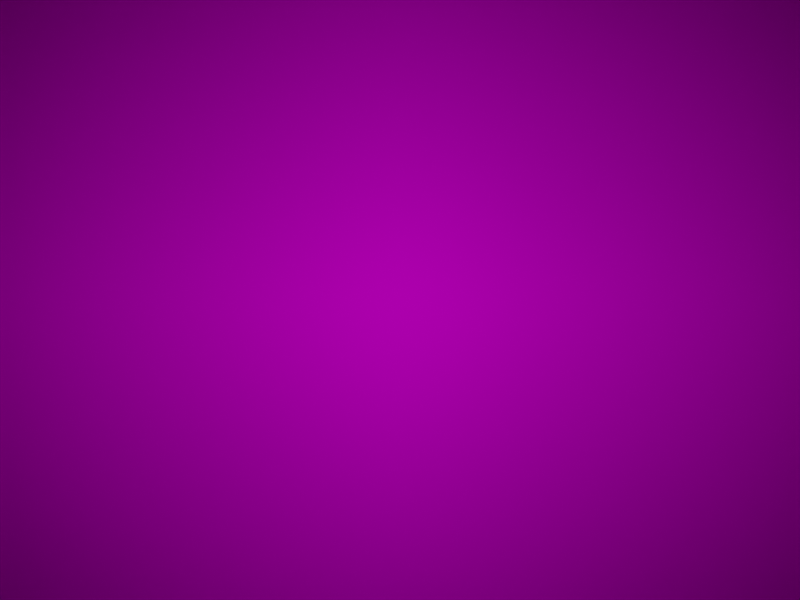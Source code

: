 # Source: node_templates.blend  (saved by Blender 3.5.10; exported with 4.5.12 LTS)
import bpy
from mathutils import Matrix  # noqa: F401  (used for matrix-valued properties, if any)

bpy.ops.wm.read_factory_settings(use_empty=True)
scene = bpy.context.scene
scene.name = 'Scene'

# ---- collections
col_collection = bpy.data.collections.new('Collection'); scene.collection.children.link(col_collection)

# ---- images (referenced by path relative to the original .blend; pixels are not part of the script)
import os
ASSET_DIR = os.environ.get("B2B_ASSET_DIR", "")  # directory of the original .blend (textures are referenced by path, not embedded)
HERE = os.path.dirname(os.path.abspath(__file__))  # packed textures are extracted next to this script under _unpacked/

def load_image(name, relpath, width, height, colorspace="sRGB"):
    """Load a texture the original file referenced (path relative to the .blend, or extracted next to this script)."""
    p = next((c for c in (os.path.join(HERE, relpath), os.path.join(ASSET_DIR, relpath)) if relpath and os.path.exists(c)), "")
    if p:
        img = bpy.data.images.load(p, check_existing=True)
        img.name = name
    else:  # same state as the original file: an image datablock whose file is absent (Cycles renders it pink)
        img = bpy.data.images.new(name, width, height)
        img.source = "FILE"
        img.filepath = "//" + (relpath or name)
    img.colorspace_settings.name = colorspace
    return img
img_proj_tex_1920x1080 = load_image('_proj.tex.1920x1080', '', 1920, 1080, 'sRGB')

# ---- materials (node trees are filled in below, after node groups)
mat_plane_material = bpy.data.materials.new('plane_material')

# ---- node groups
ng_projectors_addon_pixelgrid = bpy.data.node_groups.new('_Projectors-Addon_PixelGrid', 'ShaderNodeTree')
_s = ng_projectors_addon_pixelgrid.interface.new_socket(name='Shader', in_out='OUTPUT', socket_type='NodeSocketShader')
_s = ng_projectors_addon_pixelgrid.interface.new_socket(name='Shader', in_out='INPUT', socket_type='NodeSocketShader')
_s = ng_projectors_addon_pixelgrid.interface.new_socket(name='Vector', in_out='INPUT', socket_type='NodeSocketVector')
_N = ng_projectors_addon_pixelgrid.nodes; _L = ng_projectors_addon_pixelgrid.links
n0 = _N.new('NodeGroupInput'); n0.name = 'Group Input'; n0.location = (260, 0)
n1 = _N.new('ShaderNodeSeparateXYZ'); n1.name = 'Separate XYZ'; n1.location = (520, 0)
n2 = _N.new('ShaderNodeValue'); n2.name = '_width'; n2.location = (680, 0)
n2.label = 'Width'
n2.outputs[0].default_value = 800.0
n3 = _N.new('ShaderNodeValue'); n3.name = '_height'; n3.location = (740, -200)
n3.label = 'Height'
n3.outputs[0].default_value = 600.0
n4 = _N.new('ShaderNodeMath'); n4.name = 'Math'; n4.location = (900, 0)
n4.operation = 'MULTIPLY'
n5 = _N.new('ShaderNodeMath'); n5.name = 'Math.001'; n5.location = (960, -200)
n5.operation = 'MULTIPLY'
n6 = _N.new('ShaderNodeMath'); n6.name = 'Math.002'; n6.location = (1120, 0)
n6.operation = 'MODULO'
n6.inputs[1].default_value = 1.0
n7 = _N.new('ShaderNodeMath'); n7.name = 'Math.003'; n7.location = (1180, -200)
n7.operation = 'MODULO'
n7.inputs[1].default_value = 1.0
n8 = _N.new('ShaderNodeValToRGB'); n8.name = 'ColorRamp'; n8.location = (1340, 0)
n8.color_ramp.interpolation = 'CONSTANT'
while len(n8.color_ramp.elements) > 1: n8.color_ramp.elements.remove(n8.color_ramp.elements[-1])
n8.color_ramp.elements[0].position = 0.0; n8.color_ramp.elements[0].color = (0.0, 0.0, 0.0, 1.0)
_e = n8.color_ramp.elements.new(0.025); _e.color = (1.0, 1.0, 1.0, 1.0)
n9 = _N.new('ShaderNodeValToRGB'); n9.name = 'ColorRamp.001'; n9.location = (1400, -200)
n9.color_ramp.interpolation = 'CONSTANT'
while len(n9.color_ramp.elements) > 1: n9.color_ramp.elements.remove(n9.color_ramp.elements[-1])
n9.color_ramp.elements[0].position = 0.0; n9.color_ramp.elements[0].color = (0.0, 0.0, 0.0, 1.0)
_e = n9.color_ramp.elements.new(0.025); _e.color = (1.0, 1.0, 1.0, 1.0)
n10 = _N.new('ShaderNodeMixRGB'); n10.name = 'Mix (Legacy)'; n10.location = (1660, 0)
n10.blend_type = 'MULTIPLY'
n10.use_clamp = True
n10.inputs[0].default_value = 1.0
n11 = _N.new('ShaderNodeBsdfTransparent'); n11.name = 'Transparent BSDF'; n11.location = (1720, -200)
n12 = _N.new('ShaderNodeMixShader'); n12.name = 'Mix Shader'; n12.location = (1880, 0)
n13 = _N.new('NodeGroupOutput'); n13.name = 'Group Output'; n13.location = (2040, 0)
_L.new(n0.outputs[0], n12.inputs[2])
_L.new(n0.outputs[1], n1.inputs[0])
_L.new(n2.outputs[0], n4.inputs[1])
_L.new(n3.outputs[0], n5.inputs[1])
_L.new(n1.outputs[0], n4.inputs[0])
_L.new(n1.outputs[1], n5.inputs[0])
_L.new(n4.outputs[0], n6.inputs[0])
_L.new(n5.outputs[0], n7.inputs[0])
_L.new(n6.outputs[0], n8.inputs[0])
_L.new(n7.outputs[0], n9.inputs[0])
_L.new(n8.outputs[0], n10.inputs[1])
_L.new(n9.outputs[0], n10.inputs[2])
_L.new(n10.outputs[0], n12.inputs[0])
_L.new(n11.outputs[0], n12.inputs[1])
_L.new(n12.outputs[0], n13.inputs[0])
n13.is_active_output = True
ng_nodegroup = bpy.data.node_groups.new('NodeGroup', 'ShaderNodeTree')
_s = ng_nodegroup.interface.new_socket(name='Color', in_out='OUTPUT', socket_type='NodeSocketColor')
_s.default_value = (0.0, 0.0, 0.0, 0.0)
_s = ng_nodegroup.interface.new_socket(name='Color', in_out='OUTPUT', socket_type='NodeSocketColor')
_s.default_value = (0.0, 0.0, 0.0, 0.0)
_N = ng_nodegroup.nodes; _L = ng_nodegroup.links
n0 = _N.new('NodeGroupInput'); n0.name = 'Group Input'; n0.location = (-1181, 85)
n1 = _N.new('ShaderNodeMath'); n1.name = 'protor_{}div_01'; n1.location = (269, 214)
n1.operation = 'DIVIDE'
n2 = _N.new('ShaderNodeCombineXYZ'); n2.name = 'Combine XYZ'; n2.location = (583, 255)
n2.inputs[2].default_value = 1.0
n3 = _N.new('ShaderNodeMapping'); n3.name = 'Mapping.001'; n3.location = (849, 214)
n3.vector_type = 'TEXTURE'
n3.inputs[3].default_value = (0.8384, 0.6288, 1.0)
n4 = _N.new('ShaderNodeTexCoord'); n4.name = 'Texture Coordinate'; n4.location = (-981, 214)
n5 = _N.new('ShaderNodeNewGeometry'); n5.name = 'Geometry'; n5.location = (-921, -86)
n6 = _N.new('ShaderNodeVectorTransform'); n6.name = 'Vector Transform'; n6.location = (-666, 52)
n6.vector_type = 'NORMAL'
n7 = _N.new('ShaderNodeMapping'); n7.name = 'Mapping'; n7.location = (-401, 214)
n7.vector_type = 'TEXTURE'
n7.inputs[3].default_value = (-1.0, -1.0, 1.0)
n8 = _N.new('ShaderNodeSeparateXYZ'); n8.name = 'Separate XYZ'; n8.location = (-49, 26)
n9 = _N.new('ShaderNodeMath'); n9.name = 'protor_{}div_02'; n9.location = (329, 14)
n9.operation = 'DIVIDE'
n10 = _N.new('ShaderNodeMixRGB'); n10.name = 'Mix (Legacy)'; n10.location = (1259, 214)
n10.blend_type = 'ADD'
n10.inputs[0].default_value = 1.0
n11 = _N.new('ShaderNodeTexChecker'); n11.name = 'Checker Texture'; n11.location = (1579, -86)
n11.inputs[1].default_value = (1.0, 1.0, 1.0, 1.0)
n11.inputs[2].default_value = (0.0, 1.0, 0.4048, 1.0)
n11.inputs[3].default_value = 8.0
n12 = _N.new('ShaderNodeMixRGB'); n12.name = 'Projector Group'; n12.location = (1839, -86)
n12.label = 'sfsdf'
n12.inputs[1].default_value = (0.0, 0.0, 0.0, 0.0)
n13 = _N.new('ShaderNodeTexImage'); n13.name = 'Image Texture.001'; n13.location = (1732, 284)
n13.image = img_proj_tex_1920x1080
n13.extension = 'CLIP'
n14 = _N.new('NodeGroupOutput'); n14.name = 'Group Output'; n14.location = (1520, 343)
_L.new(n10.outputs[0], n13.inputs[0])
_L.new(n8.outputs[2], n1.inputs[1])
_L.new(n9.outputs[0], n2.inputs[1])
_L.new(n2.outputs[0], n3.inputs[0])
_L.new(n13.outputs[1], n12.inputs[0])
_L.new(n1.outputs[0], n2.inputs[0])
_L.new(n7.outputs[0], n8.inputs[0])
_L.new(n3.outputs[0], n10.inputs[1])
_L.new(n8.outputs[0], n1.inputs[0])
_L.new(n10.outputs[0], n11.inputs[0])
_L.new(n8.outputs[1], n9.inputs[0])
_L.new(n8.outputs[2], n9.inputs[1])
_L.new(n4.outputs[1], n7.inputs[0])
_L.new(n11.outputs[0], n12.inputs[2])
_L.new(n10.outputs[0], n14.inputs[0])
_L.new(n10.outputs[0], n14.inputs[1])
n14.is_active_output = True
ng_nodegroup_001 = bpy.data.node_groups.new('NodeGroup.001', 'ShaderNodeTree')
_s = ng_nodegroup_001.interface.new_socket(name='Dithered Coordinate', in_out='OUTPUT', socket_type='NodeSocketVector')
_s = ng_nodegroup_001.interface.new_socket(name='Scene Z (m)', in_out='INPUT', socket_type='NodeSocketFloat')
_s.default_value = 0.5
_s.min_value = -1e+04
_s.max_value = 1e+04
_s = ng_nodegroup_001.interface.new_socket(name='Focus Z (m)', in_out='INPUT', socket_type='NodeSocketFloat')
_s.default_value = 0.5
_s.min_value = -1e+04
_s.max_value = 1e+04
_s = ng_nodegroup_001.interface.new_socket(name='Sensor-len distance (mm)', in_out='INPUT', socket_type='NodeSocketFloat')
_s.default_value = 0.5
_s.min_value = -1e+04
_s.max_value = 1e+04
_s = ng_nodegroup_001.interface.new_socket(name='F-stop', in_out='INPUT', socket_type='NodeSocketFloat')
_s.default_value = 1000.0
_s.min_value = -1e+04
_s.max_value = 1e+04
_s = ng_nodegroup_001.interface.new_socket(name='Original Coordinate', in_out='INPUT', socket_type='NodeSocketVector')
_s.min_value = -1e+04
_s.max_value = 1e+04
_s = ng_nodegroup_001.interface.new_socket(name='Sensor width (mm)', in_out='INPUT', socket_type='NodeSocketFloat')
_s.default_value = 0.5
_s.min_value = -1e+04
_s.max_value = 1e+04
_s = ng_nodegroup_001.interface.new_socket(name='Sensor height (mm)', in_out='INPUT', socket_type='NodeSocketFloat')
_s.default_value = 0.5
_s.min_value = -1e+04
_s.max_value = 1e+04
_N = ng_nodegroup_001.nodes; _L = ng_nodegroup_001.links
n0 = _N.new('ShaderNodeMath'); n0.name = 'Math.001'; n0.location = (-873, -302)
n1 = _N.new('ShaderNodeMath'); n1.name = 'Math.002'; n1.location = (-670, -215)
n1.label = "Compute len's f value"
n1.operation = 'DIVIDE'
n2 = _N.new('ShaderNodeMath'); n2.name = 'Math.004'; n2.location = (-419, -119)
n2.width = 100
n2.operation = 'SUBTRACT'
n3 = _N.new('ShaderNodeMath'); n3.name = 'Math.003'; n3.location = (-423, 64)
n3.width = 100
n3.operation = 'MULTIPLY'
n4 = _N.new('ShaderNodeMath'); n4.name = 'Math.005'; n4.location = (-276, -58)
n4.label = 'Compute imaging plane distance'
n4.width = 100
n4.operation = 'DIVIDE'
n5 = _N.new('ShaderNodeMath'); n5.name = 'Math.019'; n5.location = (469, -420)
n5.width = 100
n5.operation = 'DIVIDE'
n5.inputs[1].default_value = 2.0
n6 = _N.new('ShaderNodeMath'); n6.name = 'Math.010'; n6.location = (186, -175)
n6.width = 100
n6.operation = 'ABSOLUTE'
n7 = _N.new('ShaderNodeMath'); n7.name = 'Math.007'; n7.location = (41, -83)
n7.width = 100
n7.operation = 'DIVIDE'
n8 = _N.new('ShaderNodeSeparateXYZ'); n8.name = 'Separate XYZ'; n8.location = (-409, 289)
n9 = _N.new('ShaderNodeTexWhiteNoise'); n9.name = 'White Noise Texture'; n9.location = (-72, 387)
n9.label = 'random theta'
n10 = _N.new('ShaderNodeMath'); n10.name = 'Math.018'; n10.location = (282, 396)
n10.width = 100
n10.operation = 'MULTIPLY'
n10.inputs[1].default_value = 6.283
n11 = _N.new('ShaderNodeMath'); n11.name = 'Math.011'; n11.location = (525, 374)
n11.width = 100
n11.operation = 'COSINE'
n12 = _N.new('ShaderNodeMath'); n12.name = 'Math.013'; n12.location = (710, 356)
n12.width = 100
n12.operation = 'MULTIPLY'
n13 = _N.new('ShaderNodeMath'); n13.name = 'Math.022'; n13.location = (856, 474)
n13.operation = 'DIVIDE'
n14 = _N.new('ShaderNodeMath'); n14.name = 'Math.015'; n14.location = (1070, 288)
n14.width = 100
n15 = _N.new('ShaderNodeCombineXYZ'); n15.name = 'Combine XYZ'; n15.location = (1298, -106)
n16 = _N.new('ShaderNodeMath'); n16.name = 'Math.016'; n16.location = (911, 9)
n16.width = 100
n17 = _N.new('ShaderNodeMath'); n17.name = 'Math.014'; n17.location = (642, 97)
n17.width = 100
n17.operation = 'MULTIPLY'
n18 = _N.new('ShaderNodeMath'); n18.name = 'Math.012'; n18.location = (474, -68)
n18.width = 100
n18.operation = 'SINE'
n19 = _N.new('ShaderNodeMath'); n19.name = 'Math.017'; n19.location = (258, 130)
n19.width = 100
n19.operation = 'MULTIPLY'
n20 = _N.new('ShaderNodeMath'); n20.name = 'Math.009'; n20.location = (-1132, -496)
n20.label = 'Diameter of len'
n20.width = 100
n20.operation = 'DIVIDE'
n21 = _N.new('ShaderNodeMath'); n21.name = 'Math.008'; n21.location = (331, -489)
n21.label = 'Spot diameter'
n21.width = 100
n21.operation = 'MULTIPLY'
n22 = _N.new('ShaderNodeMath'); n22.name = 'Math.006'; n22.location = (-153, -299)
n22.width = 100
n22.operation = 'SUBTRACT'
n23 = _N.new('ShaderNodeMath'); n23.name = 'Math.021'; n23.location = (-1221, 10)
n23.hide = True
n23.operation = 'MULTIPLY'
n23.inputs[1].default_value = 1000.0
n24 = _N.new('ShaderNodeMath'); n24.name = 'Math.020'; n24.location = (-1153, 202)
n24.hide = True
n24.operation = 'MULTIPLY'
n24.inputs[1].default_value = 1000.0
n25 = _N.new('NodeGroupOutput'); n25.name = 'Group Output'; n25.location = (1488, 0)
n26 = _N.new('ShaderNodeMath'); n26.name = 'Math.023'; n26.location = (754, -169)
n26.operation = 'DIVIDE'
n27 = _N.new('ShaderNodeMath'); n27.name = 'Math'; n27.location = (-867, -82)
n27.operation = 'MULTIPLY'
n28 = _N.new('ShaderNodeTexWhiteNoise'); n28.name = 'White Noise Texture.001'; n28.location = (-122, 88)
n28.label = 'random r'
n29 = _N.new('NodeGroupInput'); n29.name = 'Group Input'; n29.location = (-1646, -68)
n30 = _N.new('ShaderNodeMath'); n30.name = 'Math.024'; n30.location = (-576, 490)
n30.operation = 'MULTIPLY_ADD'
n30.inputs[1].default_value = 2.0
n30.inputs[2].default_value = 1.0
_L.new(n9.outputs[0], n10.inputs[0])
_L.new(n3.outputs[0], n4.inputs[0])
_L.new(n16.outputs[0], n15.inputs[1])
_L.new(n14.outputs[0], n15.inputs[0])
_L.new(n8.outputs[1], n16.inputs[0])
_L.new(n8.outputs[0], n14.inputs[1])
_L.new(n19.outputs[0], n12.inputs[1])
_L.new(n18.outputs[0], n17.inputs[1])
_L.new(n19.outputs[0], n17.inputs[0])
_L.new(n28.outputs[0], n19.inputs[0])
_L.new(n26.outputs[0], n16.inputs[1])
_L.new(n10.outputs[0], n18.inputs[0])
_L.new(n11.outputs[0], n12.inputs[0])
_L.new(n10.outputs[0], n11.inputs[0])
_L.new(n22.outputs[0], n7.inputs[0])
_L.new(n17.outputs[0], n26.inputs[0])
_L.new(n1.outputs[0], n3.inputs[1])
_L.new(n21.outputs[0], n5.inputs[0])
_L.new(n0.outputs[0], n1.inputs[1])
_L.new(n6.outputs[0], n21.inputs[0])
_L.new(n7.outputs[0], n6.inputs[0])
_L.new(n20.outputs[0], n21.inputs[1])
_L.new(n12.outputs[0], n13.inputs[0])
_L.new(n4.outputs[0], n7.inputs[1])
_L.new(n23.outputs[0], n0.inputs[0])
_L.new(n13.outputs[0], n14.inputs[0])
_L.new(n23.outputs[0], n27.inputs[0])
_L.new(n4.outputs[0], n22.inputs[0])
_L.new(n2.outputs[0], n4.inputs[1])
_L.new(n24.outputs[0], n2.inputs[0])
_L.new(n1.outputs[0], n2.inputs[1])
_L.new(n5.outputs[0], n19.inputs[1])
_L.new(n24.outputs[0], n3.inputs[0])
_L.new(n8.outputs[2], n15.inputs[2])
_L.new(n27.outputs[0], n1.inputs[0])
_L.new(n29.outputs[0], n24.inputs[0])
_L.new(n29.outputs[1], n23.inputs[0])
_L.new(n29.outputs[2], n27.inputs[1])
_L.new(n29.outputs[2], n0.inputs[1])
_L.new(n29.outputs[2], n22.inputs[1])
_L.new(n29.outputs[2], n20.inputs[0])
_L.new(n29.outputs[3], n20.inputs[1])
_L.new(n29.outputs[6], n26.inputs[1])
_L.new(n29.outputs[5], n13.inputs[1])
_L.new(n29.outputs[4], n8.inputs[0])
_L.new(n15.outputs[0], n25.inputs[0])
_L.new(n29.outputs[4], n9.inputs[1])
_L.new(n29.outputs[4], n9.inputs[0])
_L.new(n29.outputs[4], n30.inputs[0])
_L.new(n30.outputs[0], n28.inputs[0])
n25.is_active_output = True

# ---- material node trees
mat_plane_material.use_nodes = True; mat_plane_material.node_tree.nodes.clear()
_N = mat_plane_material.node_tree.nodes; _L = mat_plane_material.node_tree.links
n0 = _N.new('ShaderNodeBsdfPrincipled'); n0.name = 'Principled BSDF'; n0.location = (10, 300)
n0.distribution = 'GGX'
n0.subsurface_method = 'RANDOM_WALK_SKIN'
n0.inputs[3].default_value = 1.45
n0.inputs[27].default_value = (0.0, 0.0, 0.0, 1.0)
n0.inputs[28].default_value = 1.0
n1 = _N.new('ShaderNodeOutputMaterial'); n1.name = 'Material Output'; n1.location = (300, 300)
_L.new(n0.outputs[0], n1.inputs[0])
n1.is_active_output = True

# ---- world
world_world = bpy.data.worlds.new('World'); scene.world = world_world
world_world.use_nodes = True; world_world.node_tree.nodes.clear()
_N = world_world.node_tree.nodes; _L = world_world.node_tree.links
n0 = _N.new('ShaderNodeOutputWorld'); n0.name = 'World Output'; n0.location = (300, 300)
n1 = _N.new('ShaderNodeBackground'); n1.name = 'Background'; n1.location = (10, 300)
n1.inputs[0].default_value = (0.03644, 0.03644, 0.03644, 1.0)
n1.inputs[1].default_value = 0.0
_L.new(n1.outputs[0], n0.inputs[0])
n0.is_active_output = True
world_world.color = (0.05088, 0.05088, 0.05088)
world_world.use_sun_shadow = False
world_world.sun_shadow_jitter_overblur = 0.0

# ---- cameras
cam_camera = bpy.data.cameras.new('Camera')
cam_camera.clip_start = 0.001
cam_camera.clip_end = 100.3
cam_camera.ortho_scale = 7.314
cam_camera_001 = bpy.data.cameras.new('Camera.001')
cam_camera_001.lens = 11.93
cam_camera_001.sensor_width = 10.0
cam_camera_001.lens_unit = 'FOV'

# ---- lights
light_spot = bpy.data.lights.new('Spot', 'SPOT')
light_spot.transmission_factor = 0.0
light_spot.energy = 200.0
light_spot.shadow_maximum_resolution = 0.006
light_spot.use_absolute_resolution = True
light_spot.spot_blend = 0.0
light_spot.spot_size = 3.142
light_spot.cycles.use_multiple_importance_sampling = False
light_spot.use_nodes = True; light_spot.node_tree.nodes.clear()
_N = light_spot.node_tree.nodes; _L = light_spot.node_tree.links
n0 = _N.new('ShaderNodeEmission'); n0.name = 'Emission'; n0.location = (1021, 225)
n1 = _N.new('ShaderNodeOutputLight'); n1.name = 'Light Output'; n1.location = (1277, 270)
n2 = _N.new('ShaderNodeGroup'); n2.name = 'pixel_grid'; n2.location = (1266, 160)
n2.label = 'Pixel Grid'
n2.node_tree = ng_projectors_addon_pixelgrid
n3 = _N.new('ShaderNodeTexImage'); n3.name = 'depth_texture'; n3.location = (-136, -38)
n3.label = 'depth textuer'
n3.image = None
n3.extension = 'CLIP'
n4 = _N.new('ShaderNodeValue'); n4.name = 'light_source_height'; n4.location = (-469, -796)
n4.label = 'light source height'
n4.outputs[0].default_value = 27.0
n5 = _N.new('ShaderNodeGroup'); n5.name = 'Group'; n5.location = (-548, 277)
n5.node_tree = ng_nodegroup
n6 = _N.new('ShaderNodeValue'); n6.name = 'Zfocus'; n6.location = (-472, -345)
n6.label = 'Zfocus (m)'
n6.outputs[0].default_value = 3.3
n7 = _N.new('ShaderNodeValue'); n7.name = 'sensor_len_dist'; n7.location = (-481, -471)
n7.label = 'sensor len distance (mm)'
n7.width = 171
n7.outputs[0].default_value = 50.0
n8 = _N.new('ShaderNodeValue'); n8.name = 'aperture'; n8.location = (-477, -589)
n8.label = 'aperture'
n8.width = 171
n8.outputs[0].default_value = 1.4
n9 = _N.new('ShaderNodeValue'); n9.name = 'light_source_width'; n9.location = (-461, -698)
n9.label = 'light source width'
n9.outputs[0].default_value = 36.0
n10 = _N.new('ShaderNodeGroup'); n10.name = 'Defocus_Effect_Node_Group'; n10.location = (922, -260)
n10.label = 'Defocus Effect'
n10.node_tree = ng_nodegroup_001
n11 = _N.new('ShaderNodeTexImage'); n11.name = 'Image Texture'; n11.location = (717, 451)
n11.label = 'Add your Image Texture or Movie here'
n11.image = None
n11.extension = 'CLIP'
_L.new(n0.outputs[0], n2.inputs[0])
_L.new(n0.outputs[0], n1.inputs[0])
_L.new(n5.outputs[1], n2.inputs[1])
_L.new(n5.outputs[0], n3.inputs[0])
_L.new(n10.outputs[0], n11.inputs[0])
_L.new(n11.outputs[0], n0.inputs[0])
_L.new(n3.outputs[0], n10.inputs[0])
_L.new(n6.outputs[0], n10.inputs[1])
_L.new(n7.outputs[0], n10.inputs[2])
_L.new(n8.outputs[0], n10.inputs[3])
_L.new(n4.outputs[0], n10.inputs[6])
_L.new(n9.outputs[0], n10.inputs[5])
_L.new(n5.outputs[0], n10.inputs[4])
n1.is_active_output = True

# ---- meshes
me_001 = bpy.data.meshes.new('平面.001')
me_001.from_pydata([(-1.0, -1.0, 0.0), (1.0, -1.0, 0.0), (-1.0, 1.0, 0.0), (1.0, 1.0, 0.0)], [], [(0, 1, 3, 2)])
_uv = me_001.uv_layers.new(name='UV 贴图')
_uv.uv.foreach_set('vector', [0.0, 0.0, 1.0, 0.0, 1.0, 1.0, 0.0, 1.0])
me_001.materials.append(mat_plane_material)
me_001.update()

# ---- objects
ob_camera = bpy.data.objects.new('Camera', cam_camera)
ob_001 = bpy.data.objects.new('平面.001', me_001)
ob_projector_spot = bpy.data.objects.new('Projector.Spot', light_spot)
ob_projector = bpy.data.objects.new('Projector', cam_camera_001)

# ---- transforms, parenting, visibility, modifiers, constraints
ob_camera.location = (3.089, 0.2, 0.33)
ob_camera.rotation_euler = (1.571, 0.0, 1.571)
ob_camera.lock_rotations_4d = False
ob_camera.empty_display_type = 'ARROWS'
ob_camera.color = (0.0, 0.0, 0.0, 0.0)
ob_camera.display_type = 'WIRE'
ob_camera.lineart.crease_threshold = 0.0
ob_001.location = (0.0, 0.0, 0.0)
ob_001.rotation_euler = (-0.0, 1.571, 0.0)
ob_001.scale = (8.23, 8.23, 8.23)
ob_projector_spot.parent = ob_projector
ob_projector_spot.location = (0.0, 0.0, 0.0)
ob_projector_spot.scale = (0.01, 0.01, 0.01)
ob_projector_spot.hide_select = True
ob_projector.location = (3.089, 0.0, 0.33)
ob_projector.rotation_euler = (1.571, -0.0, 1.571)

# ---- collection membership
col_collection.objects.link(ob_camera)
col_collection.objects.link(ob_001)
col_collection.objects.link(ob_projector_spot)
col_collection.objects.link(ob_projector)

# ---- scene / render settings (as saved in the file)
scene.camera = ob_projector
scene.frame_start = 1; scene.frame_end = 250; scene.frame_set(3)
scene.render.engine = 'CYCLES'
scene.render.image_settings.color_mode = 'BW'
scene.render.resolution_x = 800
scene.render.resolution_y = 600
scene.cycles.sampling_pattern = 'TABULATED_SOBOL'
scene.view_settings.view_transform = 'Filmic'
bpy.context.view_layer.update()
